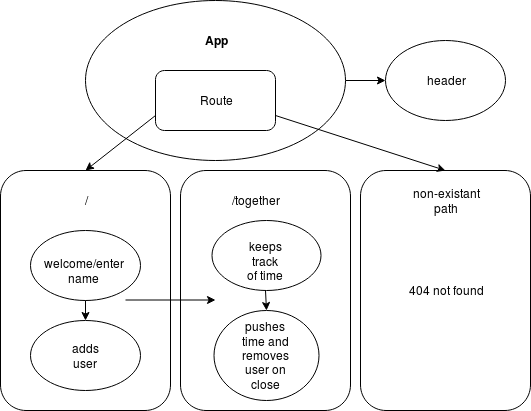

The diagram above was exported from draw.io. Its source (the exported page's mxGraphModel, read from the mxfile embedded in the PNG):
<mxGraphModel dx="372" dy="468" grid="1" gridSize="10" guides="1" tooltips="1" connect="1" arrows="1" fold="1" page="1" pageScale="1" pageWidth="850" pageHeight="1100" math="0" shadow="0">
  <root>
    <mxCell id="0" />
    <mxCell id="1" parent="0" />
    <mxCell id="TW4rQskJFLqQZbTcnedJ-15" value="" style="edgeStyle=orthogonalEdgeStyle;rounded=0;orthogonalLoop=1;jettySize=auto;html=1;fillColor=#F8CECC;" parent="1" source="TW4rQskJFLqQZbTcnedJ-1" target="TW4rQskJFLqQZbTcnedJ-2" edge="1">
      <mxGeometry relative="1" as="geometry" />
    </mxCell>
    <mxCell id="TW4rQskJFLqQZbTcnedJ-1" value="" style="ellipse;whiteSpace=wrap;html=1;" parent="1" vertex="1">
      <mxGeometry x="115" y="20" width="260" height="160" as="geometry" />
    </mxCell>
    <mxCell id="TW4rQskJFLqQZbTcnedJ-2" value="" style="ellipse;whiteSpace=wrap;html=1;" parent="1" vertex="1">
      <mxGeometry x="415" y="60" width="120" height="80" as="geometry" />
    </mxCell>
    <mxCell id="TW4rQskJFLqQZbTcnedJ-3" value="" style="rounded=1;whiteSpace=wrap;html=1;" parent="1" vertex="1">
      <mxGeometry x="185" y="90" width="120" height="60" as="geometry" />
    </mxCell>
    <mxCell id="TW4rQskJFLqQZbTcnedJ-5" value="" style="rounded=1;whiteSpace=wrap;html=1;" parent="1" vertex="1">
      <mxGeometry x="30" y="190" width="170" height="240" as="geometry" />
    </mxCell>
    <mxCell id="TW4rQskJFLqQZbTcnedJ-6" value="" style="rounded=1;whiteSpace=wrap;html=1;" parent="1" vertex="1">
      <mxGeometry x="210" y="190" width="170" height="240" as="geometry" />
    </mxCell>
    <mxCell id="TW4rQskJFLqQZbTcnedJ-7" value="" style="rounded=1;whiteSpace=wrap;html=1;" parent="1" vertex="1">
      <mxGeometry x="390" y="190" width="170" height="240" as="geometry" />
    </mxCell>
    <mxCell id="TW4rQskJFLqQZbTcnedJ-22" value="" style="endArrow=classic;html=1;fillColor=#F8CECC;exitX=0;exitY=0.75;exitDx=0;exitDy=0;entryX=0.5;entryY=0;entryDx=0;entryDy=0;" parent="1" source="TW4rQskJFLqQZbTcnedJ-3" target="TW4rQskJFLqQZbTcnedJ-5" edge="1">
      <mxGeometry width="50" height="50" relative="1" as="geometry">
        <mxPoint x="90" y="190" as="sourcePoint" />
        <mxPoint x="140" y="140" as="targetPoint" />
      </mxGeometry>
    </mxCell>
    <mxCell id="TW4rQskJFLqQZbTcnedJ-23" value="" style="endArrow=classic;html=1;fillColor=#F8CECC;entryX=0.5;entryY=0;entryDx=0;entryDy=0;exitX=1;exitY=0.75;exitDx=0;exitDy=0;" parent="1" source="TW4rQskJFLqQZbTcnedJ-3" target="TW4rQskJFLqQZbTcnedJ-7" edge="1">
      <mxGeometry width="50" height="50" relative="1" as="geometry">
        <mxPoint x="30" y="500" as="sourcePoint" />
        <mxPoint x="80" y="450" as="targetPoint" />
      </mxGeometry>
    </mxCell>
    <mxCell id="TW4rQskJFLqQZbTcnedJ-24" value="&lt;b&gt;App&lt;/b&gt;" style="text;html=1;strokeColor=none;fillColor=none;align=center;verticalAlign=middle;whiteSpace=wrap;rounded=0;" parent="1" vertex="1">
      <mxGeometry x="225" y="50" width="40" height="20" as="geometry" />
    </mxCell>
    <mxCell id="TW4rQskJFLqQZbTcnedJ-25" value="Route" style="text;html=1;strokeColor=none;fillColor=none;align=center;verticalAlign=middle;whiteSpace=wrap;rounded=0;" parent="1" vertex="1">
      <mxGeometry x="225" y="110" width="40" height="20" as="geometry" />
    </mxCell>
    <mxCell id="TW4rQskJFLqQZbTcnedJ-28" value="/" style="text;html=1;strokeColor=none;fillColor=none;align=center;verticalAlign=middle;whiteSpace=wrap;rounded=0;" parent="1" vertex="1">
      <mxGeometry x="95" y="210" width="40" height="20" as="geometry" />
    </mxCell>
    <mxCell id="TW4rQskJFLqQZbTcnedJ-30" value="" style="ellipse;whiteSpace=wrap;html=1;" parent="1" vertex="1">
      <mxGeometry x="60" y="250" width="110" height="70" as="geometry" />
    </mxCell>
    <mxCell id="TW4rQskJFLqQZbTcnedJ-32" value="" style="ellipse;whiteSpace=wrap;html=1;" parent="1" vertex="1">
      <mxGeometry x="60" y="340" width="110" height="70" as="geometry" />
    </mxCell>
    <mxCell id="TW4rQskJFLqQZbTcnedJ-33" value="" style="endArrow=classic;html=1;fillColor=#F8CECC;exitX=0.5;exitY=1;exitDx=0;exitDy=0;" parent="1" source="TW4rQskJFLqQZbTcnedJ-30" target="TW4rQskJFLqQZbTcnedJ-32" edge="1">
      <mxGeometry width="50" height="50" relative="1" as="geometry">
        <mxPoint x="30" y="500" as="sourcePoint" />
        <mxPoint x="80" y="450" as="targetPoint" />
      </mxGeometry>
    </mxCell>
    <mxCell id="TW4rQskJFLqQZbTcnedJ-34" value="welcome/enter name" style="text;html=1;strokeColor=none;fillColor=none;align=center;verticalAlign=middle;whiteSpace=wrap;rounded=0;" parent="1" vertex="1">
      <mxGeometry x="90" y="280" width="47" height="20" as="geometry" />
    </mxCell>
    <mxCell id="TW4rQskJFLqQZbTcnedJ-35" value="adds user" style="text;html=1;strokeColor=none;fillColor=none;align=center;verticalAlign=middle;whiteSpace=wrap;rounded=0;" parent="1" vertex="1">
      <mxGeometry x="95" y="365" width="40" height="20" as="geometry" />
    </mxCell>
    <mxCell id="TW4rQskJFLqQZbTcnedJ-36" value="/together" style="text;html=1;strokeColor=none;fillColor=none;align=center;verticalAlign=middle;whiteSpace=wrap;rounded=0;" parent="1" vertex="1">
      <mxGeometry x="265" y="210" width="40" height="20" as="geometry" />
    </mxCell>
    <mxCell id="TW4rQskJFLqQZbTcnedJ-38" value="" style="endArrow=classic;html=1;fillColor=#F8CECC;" parent="1" edge="1">
      <mxGeometry width="50" height="50" relative="1" as="geometry">
        <mxPoint x="155" y="319.5" as="sourcePoint" />
        <mxPoint x="245" y="319.5" as="targetPoint" />
      </mxGeometry>
    </mxCell>
    <mxCell id="TW4rQskJFLqQZbTcnedJ-39" value="" style="ellipse;whiteSpace=wrap;html=1;" parent="1" vertex="1">
      <mxGeometry x="241" y="240" width="109" height="70" as="geometry" />
    </mxCell>
    <mxCell id="TW4rQskJFLqQZbTcnedJ-40" value="keeps track of time" style="text;html=1;strokeColor=none;fillColor=none;align=center;verticalAlign=middle;whiteSpace=wrap;rounded=0;" parent="1" vertex="1">
      <mxGeometry x="275" y="270" width="40" height="20" as="geometry" />
    </mxCell>
    <mxCell id="TW4rQskJFLqQZbTcnedJ-42" value="" style="endArrow=classic;html=1;fillColor=#F8CECC;entryX=0.5;entryY=0;entryDx=0;entryDy=0;" parent="1" target="TW4rQskJFLqQZbTcnedJ-43" edge="1">
      <mxGeometry width="50" height="50" relative="1" as="geometry">
        <mxPoint x="295" y="310" as="sourcePoint" />
        <mxPoint x="295" y="340" as="targetPoint" />
      </mxGeometry>
    </mxCell>
    <mxCell id="TW4rQskJFLqQZbTcnedJ-43" value="" style="ellipse;whiteSpace=wrap;html=1;" parent="1" vertex="1">
      <mxGeometry x="243" y="330" width="105" height="90" as="geometry" />
    </mxCell>
    <mxCell id="TW4rQskJFLqQZbTcnedJ-44" value="pushes time and removes user on close" style="text;html=1;strokeColor=none;fillColor=none;align=center;verticalAlign=middle;whiteSpace=wrap;rounded=0;" parent="1" vertex="1">
      <mxGeometry x="277" y="362.5" width="36" height="25" as="geometry" />
    </mxCell>
    <mxCell id="TW4rQskJFLqQZbTcnedJ-48" value="&lt;div&gt;non-existant&lt;/div&gt;&lt;div&gt;path&lt;/div&gt;" style="text;html=1;strokeColor=none;fillColor=none;align=center;verticalAlign=middle;whiteSpace=wrap;rounded=0;" parent="1" vertex="1">
      <mxGeometry x="440" y="210" width="70" height="20" as="geometry" />
    </mxCell>
    <mxCell id="TW4rQskJFLqQZbTcnedJ-49" value="404 not found" style="text;html=1;strokeColor=none;fillColor=none;align=center;verticalAlign=middle;whiteSpace=wrap;rounded=0;" parent="1" vertex="1">
      <mxGeometry x="430" y="295" width="90" height="30" as="geometry" />
    </mxCell>
    <mxCell id="pXcp1WdHeSWHvWsDncsT-1" value="header" style="text;html=1;strokeColor=none;fillColor=none;align=center;verticalAlign=middle;whiteSpace=wrap;rounded=0;" vertex="1" parent="1">
      <mxGeometry x="455" y="90" width="40" height="20" as="geometry" />
    </mxCell>
  </root>
</mxGraphModel>